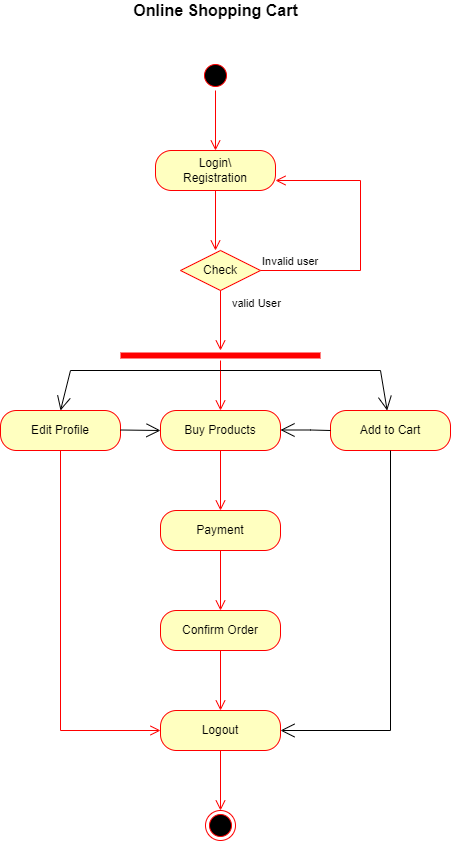

The diagram above was exported from draw.io. Its source (the exported page's mxGraphModel, read from the mxfile embedded in the PNG):
<mxGraphModel dx="868" dy="393" grid="1" gridSize="10" guides="1" tooltips="1" connect="1" arrows="1" fold="1" page="1" pageScale="1" pageWidth="850" pageHeight="1100" math="0" shadow="0">
  <root>
    <mxCell id="0" />
    <mxCell id="1" parent="0" />
    <mxCell id="TbxxWdKGdX7eu0blJlNp-1" value="" style="ellipse;html=1;shape=startState;fillColor=#000000;strokeColor=#ff0000;" vertex="1" parent="1">
      <mxGeometry x="380" y="100" width="30" height="30" as="geometry" />
    </mxCell>
    <mxCell id="TbxxWdKGdX7eu0blJlNp-2" value="" style="edgeStyle=orthogonalEdgeStyle;html=1;verticalAlign=bottom;endArrow=open;endSize=8;strokeColor=#ff0000;rounded=0;" edge="1" source="TbxxWdKGdX7eu0blJlNp-1" parent="1">
      <mxGeometry relative="1" as="geometry">
        <mxPoint x="395" y="190" as="targetPoint" />
      </mxGeometry>
    </mxCell>
    <mxCell id="TbxxWdKGdX7eu0blJlNp-3" value="Login\&lt;br&gt;Registration" style="rounded=1;whiteSpace=wrap;html=1;arcSize=40;fontColor=#000000;fillColor=#ffffc0;strokeColor=#ff0000;" vertex="1" parent="1">
      <mxGeometry x="335" y="190" width="120" height="40" as="geometry" />
    </mxCell>
    <mxCell id="TbxxWdKGdX7eu0blJlNp-4" value="" style="edgeStyle=orthogonalEdgeStyle;html=1;verticalAlign=bottom;endArrow=open;endSize=8;strokeColor=#ff0000;rounded=0;" edge="1" source="TbxxWdKGdX7eu0blJlNp-3" parent="1">
      <mxGeometry relative="1" as="geometry">
        <mxPoint x="395" y="290" as="targetPoint" />
      </mxGeometry>
    </mxCell>
    <mxCell id="TbxxWdKGdX7eu0blJlNp-7" value="Check" style="rhombus;whiteSpace=wrap;html=1;fillColor=#ffffc0;strokeColor=#ff0000;" vertex="1" parent="1">
      <mxGeometry x="360" y="290" width="80" height="40" as="geometry" />
    </mxCell>
    <mxCell id="TbxxWdKGdX7eu0blJlNp-8" value="Invalid user" style="edgeStyle=orthogonalEdgeStyle;html=1;align=left;verticalAlign=bottom;endArrow=open;endSize=8;strokeColor=#ff0000;rounded=0;entryX=1;entryY=0.75;entryDx=0;entryDy=0;" edge="1" source="TbxxWdKGdX7eu0blJlNp-7" parent="1" target="TbxxWdKGdX7eu0blJlNp-3">
      <mxGeometry x="-1" relative="1" as="geometry">
        <mxPoint x="540" y="210" as="targetPoint" />
        <Array as="points">
          <mxPoint x="540" y="310" />
          <mxPoint x="540" y="220" />
        </Array>
      </mxGeometry>
    </mxCell>
    <mxCell id="TbxxWdKGdX7eu0blJlNp-9" value="valid User" style="edgeStyle=orthogonalEdgeStyle;html=1;align=left;verticalAlign=top;endArrow=open;endSize=8;strokeColor=#ff0000;rounded=0;" edge="1" source="TbxxWdKGdX7eu0blJlNp-7" parent="1">
      <mxGeometry x="-1" y="10" relative="1" as="geometry">
        <mxPoint x="400" y="390" as="targetPoint" />
        <mxPoint as="offset" />
      </mxGeometry>
    </mxCell>
    <mxCell id="TbxxWdKGdX7eu0blJlNp-10" value="" style="shape=line;html=1;strokeWidth=6;strokeColor=#ff0000;" vertex="1" parent="1">
      <mxGeometry x="300" y="390" width="200" height="10" as="geometry" />
    </mxCell>
    <mxCell id="TbxxWdKGdX7eu0blJlNp-11" value="" style="edgeStyle=orthogonalEdgeStyle;html=1;verticalAlign=bottom;endArrow=open;endSize=8;strokeColor=#ff0000;rounded=0;" edge="1" source="TbxxWdKGdX7eu0blJlNp-10" parent="1">
      <mxGeometry relative="1" as="geometry">
        <mxPoint x="400" y="450" as="targetPoint" />
      </mxGeometry>
    </mxCell>
    <mxCell id="TbxxWdKGdX7eu0blJlNp-13" value="Buy Products" style="rounded=1;whiteSpace=wrap;html=1;arcSize=40;fontColor=#000000;fillColor=#ffffc0;strokeColor=#ff0000;" vertex="1" parent="1">
      <mxGeometry x="340" y="450" width="120" height="40" as="geometry" />
    </mxCell>
    <mxCell id="TbxxWdKGdX7eu0blJlNp-14" value="" style="edgeStyle=orthogonalEdgeStyle;html=1;verticalAlign=bottom;endArrow=open;endSize=8;strokeColor=#ff0000;rounded=0;" edge="1" source="TbxxWdKGdX7eu0blJlNp-13" parent="1">
      <mxGeometry relative="1" as="geometry">
        <mxPoint x="400" y="550" as="targetPoint" />
      </mxGeometry>
    </mxCell>
    <mxCell id="TbxxWdKGdX7eu0blJlNp-15" value="" style="endArrow=open;endFill=1;endSize=12;html=1;rounded=0;" edge="1" parent="1" target="TbxxWdKGdX7eu0blJlNp-16">
      <mxGeometry width="160" relative="1" as="geometry">
        <mxPoint x="400" y="410" as="sourcePoint" />
        <mxPoint x="570" y="440" as="targetPoint" />
        <Array as="points">
          <mxPoint x="560" y="410" />
        </Array>
      </mxGeometry>
    </mxCell>
    <mxCell id="TbxxWdKGdX7eu0blJlNp-16" value="Add to Cart" style="rounded=1;whiteSpace=wrap;html=1;arcSize=40;fontColor=#000000;fillColor=#ffffc0;strokeColor=#ff0000;" vertex="1" parent="1">
      <mxGeometry x="510" y="450" width="120" height="40" as="geometry" />
    </mxCell>
    <mxCell id="TbxxWdKGdX7eu0blJlNp-17" value="Payment" style="rounded=1;whiteSpace=wrap;html=1;arcSize=40;fontColor=#000000;fillColor=#ffffc0;strokeColor=#ff0000;" vertex="1" parent="1">
      <mxGeometry x="340" y="550" width="120" height="40" as="geometry" />
    </mxCell>
    <mxCell id="TbxxWdKGdX7eu0blJlNp-18" value="" style="edgeStyle=orthogonalEdgeStyle;html=1;verticalAlign=bottom;endArrow=open;endSize=8;strokeColor=#ff0000;rounded=0;" edge="1" source="TbxxWdKGdX7eu0blJlNp-17" parent="1">
      <mxGeometry relative="1" as="geometry">
        <mxPoint x="400" y="650" as="targetPoint" />
      </mxGeometry>
    </mxCell>
    <mxCell id="TbxxWdKGdX7eu0blJlNp-19" value="" style="endArrow=open;endFill=1;endSize=12;html=1;rounded=0;" edge="1" parent="1">
      <mxGeometry width="160" relative="1" as="geometry">
        <mxPoint x="510" y="470" as="sourcePoint" />
        <mxPoint x="460" y="469.5" as="targetPoint" />
        <Array as="points">
          <mxPoint x="490" y="469.5" />
        </Array>
      </mxGeometry>
    </mxCell>
    <mxCell id="TbxxWdKGdX7eu0blJlNp-20" value="" style="endArrow=open;endFill=1;endSize=12;html=1;rounded=0;exitX=0.5;exitY=1;exitDx=0;exitDy=0;entryX=1;entryY=0.5;entryDx=0;entryDy=0;" edge="1" parent="1" source="TbxxWdKGdX7eu0blJlNp-16" target="TbxxWdKGdX7eu0blJlNp-28">
      <mxGeometry width="160" relative="1" as="geometry">
        <mxPoint x="530" y="550" as="sourcePoint" />
        <mxPoint x="470" y="765" as="targetPoint" />
        <Array as="points">
          <mxPoint x="570" y="770" />
        </Array>
      </mxGeometry>
    </mxCell>
    <mxCell id="TbxxWdKGdX7eu0blJlNp-23" value="Confirm Order" style="rounded=1;whiteSpace=wrap;html=1;arcSize=40;fontColor=#000000;fillColor=#ffffc0;strokeColor=#ff0000;" vertex="1" parent="1">
      <mxGeometry x="340" y="650" width="120" height="40" as="geometry" />
    </mxCell>
    <mxCell id="TbxxWdKGdX7eu0blJlNp-24" value="" style="edgeStyle=orthogonalEdgeStyle;html=1;verticalAlign=bottom;endArrow=open;endSize=8;strokeColor=#ff0000;rounded=0;" edge="1" source="TbxxWdKGdX7eu0blJlNp-23" parent="1">
      <mxGeometry relative="1" as="geometry">
        <mxPoint x="400" y="750" as="targetPoint" />
      </mxGeometry>
    </mxCell>
    <mxCell id="TbxxWdKGdX7eu0blJlNp-28" value="Logout" style="rounded=1;whiteSpace=wrap;html=1;arcSize=40;fontColor=#000000;fillColor=#ffffc0;strokeColor=#ff0000;" vertex="1" parent="1">
      <mxGeometry x="340" y="750" width="120" height="40" as="geometry" />
    </mxCell>
    <mxCell id="TbxxWdKGdX7eu0blJlNp-29" value="" style="edgeStyle=orthogonalEdgeStyle;html=1;verticalAlign=bottom;endArrow=open;endSize=8;strokeColor=#ff0000;rounded=0;" edge="1" source="TbxxWdKGdX7eu0blJlNp-28" parent="1">
      <mxGeometry relative="1" as="geometry">
        <mxPoint x="400" y="850" as="targetPoint" />
      </mxGeometry>
    </mxCell>
    <mxCell id="TbxxWdKGdX7eu0blJlNp-30" value="" style="ellipse;html=1;shape=endState;fillColor=#000000;strokeColor=#ff0000;" vertex="1" parent="1">
      <mxGeometry x="385" y="850" width="30" height="30" as="geometry" />
    </mxCell>
    <mxCell id="TbxxWdKGdX7eu0blJlNp-31" value="Edit Profile" style="rounded=1;whiteSpace=wrap;html=1;arcSize=40;fontColor=#000000;fillColor=#ffffc0;strokeColor=#ff0000;" vertex="1" parent="1">
      <mxGeometry x="180" y="450" width="120" height="40" as="geometry" />
    </mxCell>
    <mxCell id="TbxxWdKGdX7eu0blJlNp-32" value="" style="edgeStyle=orthogonalEdgeStyle;html=1;verticalAlign=bottom;endArrow=open;endSize=8;strokeColor=#ff0000;rounded=0;entryX=0;entryY=0.5;entryDx=0;entryDy=0;" edge="1" source="TbxxWdKGdX7eu0blJlNp-31" parent="1" target="TbxxWdKGdX7eu0blJlNp-28">
      <mxGeometry relative="1" as="geometry">
        <mxPoint x="240" y="790" as="targetPoint" />
        <Array as="points">
          <mxPoint x="240" y="770" />
        </Array>
      </mxGeometry>
    </mxCell>
    <mxCell id="TbxxWdKGdX7eu0blJlNp-33" value="" style="endArrow=open;endFill=1;endSize=12;html=1;rounded=0;" edge="1" parent="1">
      <mxGeometry width="160" relative="1" as="geometry">
        <mxPoint x="300" y="469.5" as="sourcePoint" />
        <mxPoint x="340" y="470" as="targetPoint" />
      </mxGeometry>
    </mxCell>
    <mxCell id="TbxxWdKGdX7eu0blJlNp-34" value="" style="endArrow=open;endFill=1;endSize=12;html=1;rounded=0;entryX=0.5;entryY=0;entryDx=0;entryDy=0;" edge="1" parent="1" target="TbxxWdKGdX7eu0blJlNp-31">
      <mxGeometry width="160" relative="1" as="geometry">
        <mxPoint x="400" y="410" as="sourcePoint" />
        <mxPoint x="240" y="420" as="targetPoint" />
        <Array as="points">
          <mxPoint x="250" y="410" />
        </Array>
      </mxGeometry>
    </mxCell>
    <mxCell id="TbxxWdKGdX7eu0blJlNp-35" value="&lt;b&gt;&lt;font style=&quot;font-size: 16px&quot;&gt;Online Shopping Cart&lt;/font&gt;&lt;/b&gt;" style="text;html=1;resizable=0;autosize=1;align=center;verticalAlign=middle;points=[];fillColor=none;strokeColor=none;rounded=0;" vertex="1" parent="1">
      <mxGeometry x="305" y="40" width="180" height="20" as="geometry" />
    </mxCell>
  </root>
</mxGraphModel>